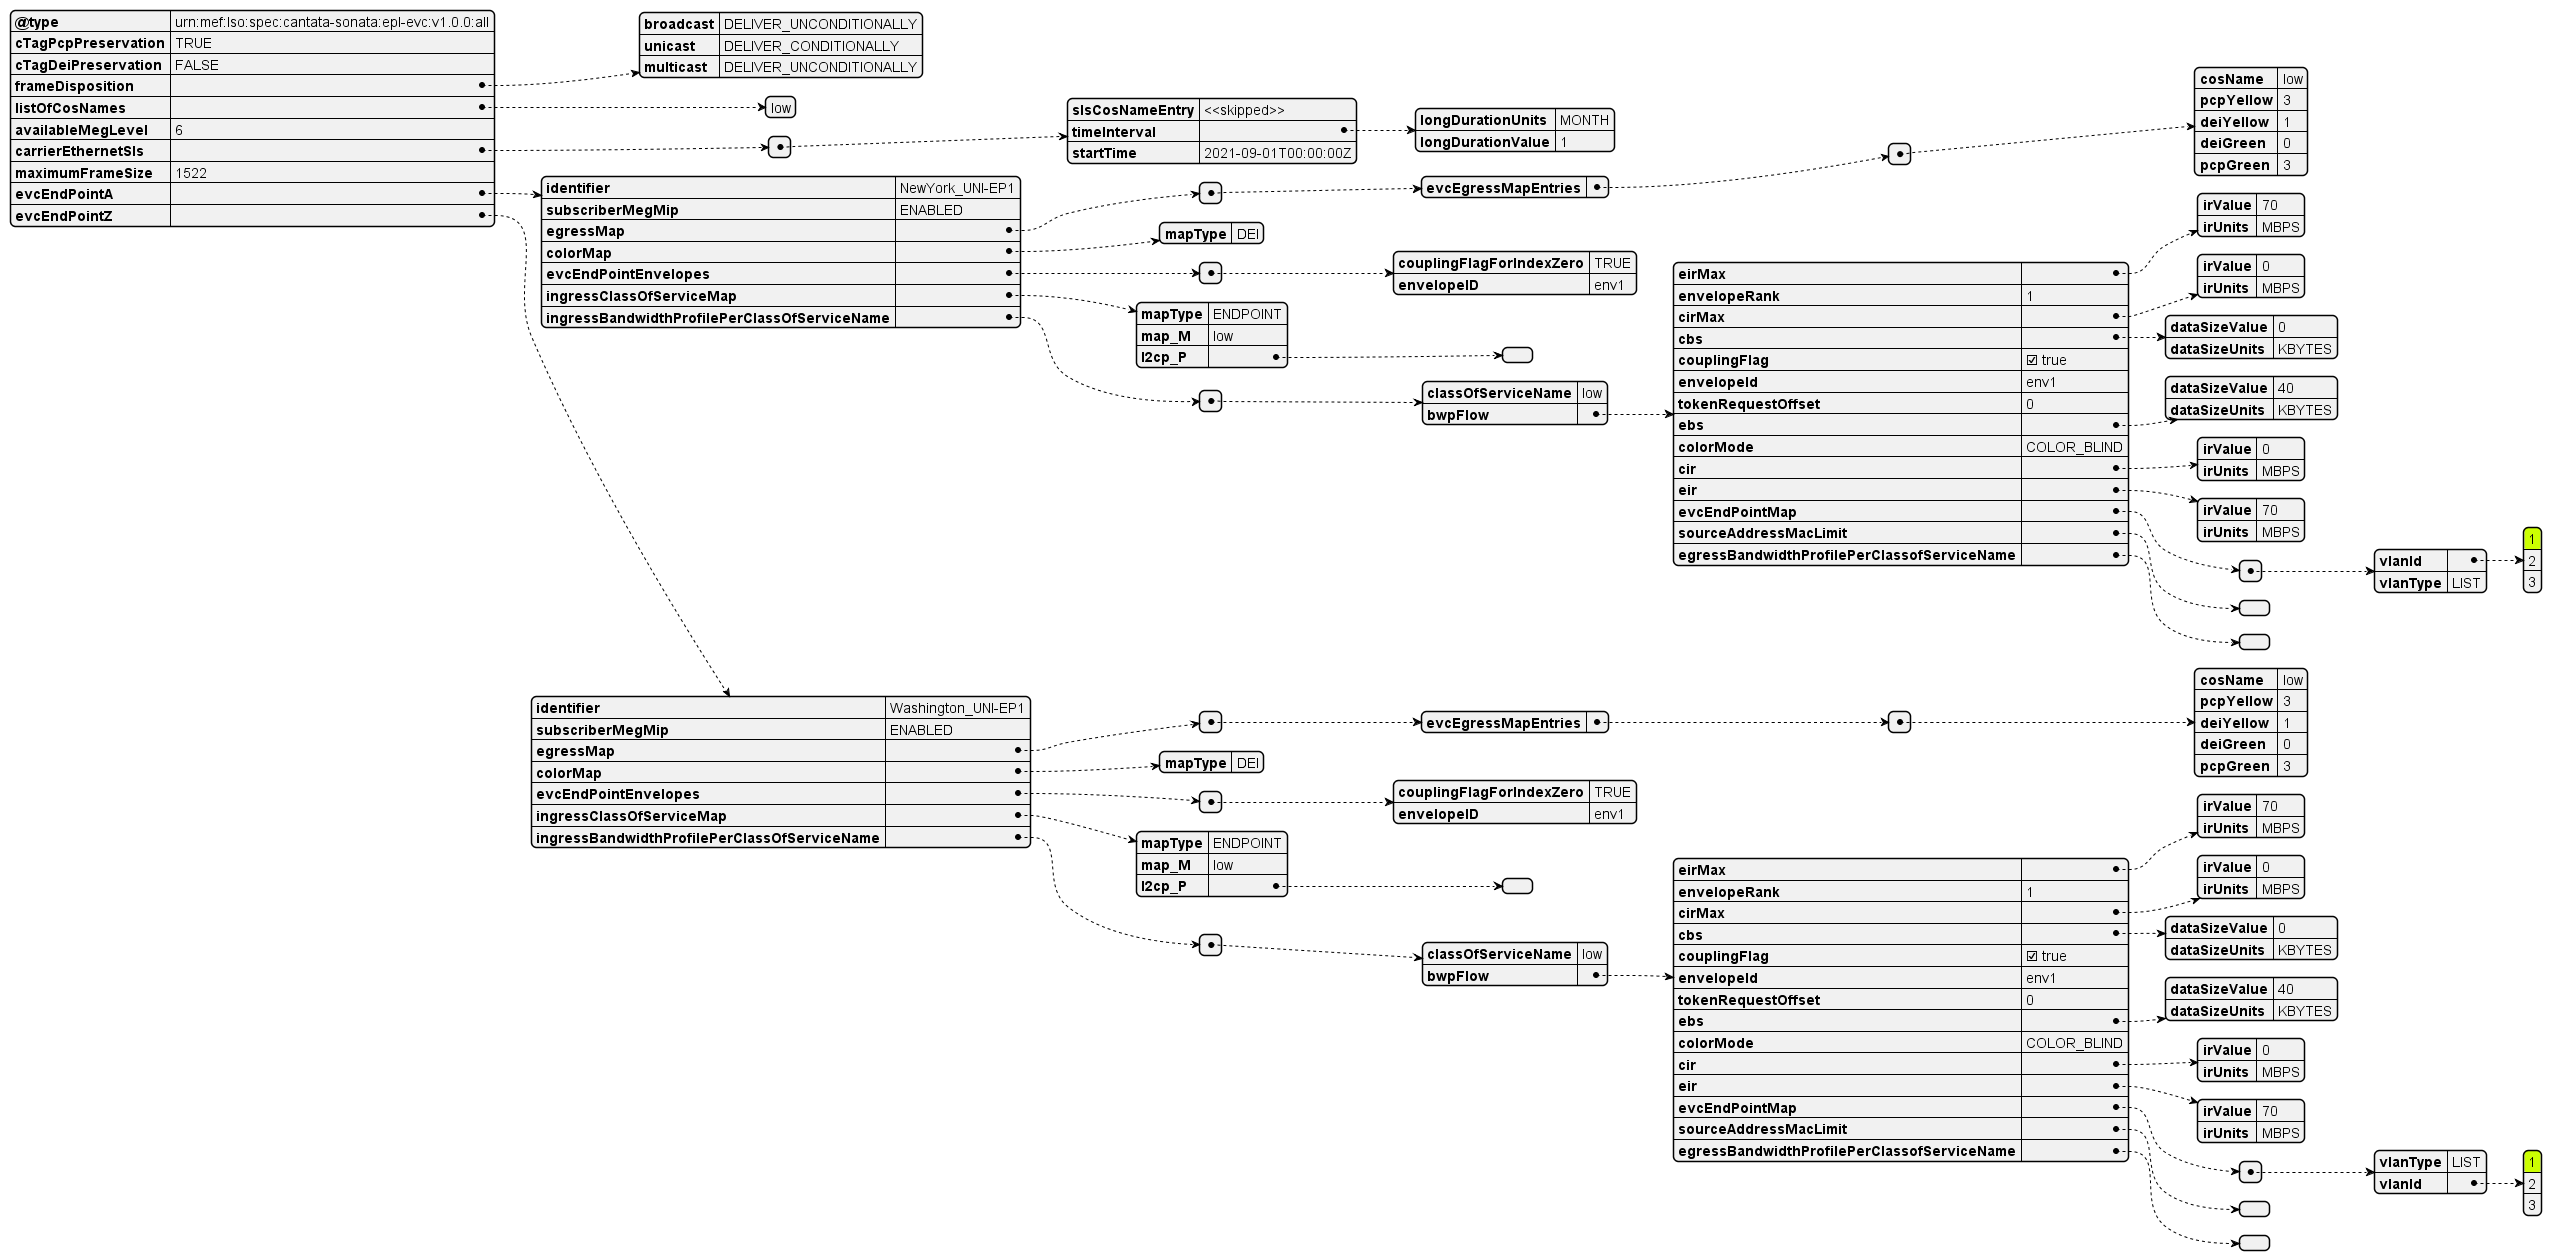

The diagram above was rendered by PlantUML. Its source (embedded in the PNG):
@startjson

#highlight "evcEndPointA" / "ingressBandwidthProfilePerClassOfServiceName" / "0" / "bwpFlow" / "evcEndPointMap" / "0" / "vlanId" / "0"
#highlight "evcEndPointZ" / "ingressBandwidthProfilePerClassOfServiceName" / "0" / "bwpFlow" / "evcEndPointMap" / "0" / "vlanId" / "0"

{
    "@type": "urn:mef:lso:spec:cantata-sonata:epl-evc:v1.0.0:all",
    "cTagPcpPreservation": "TRUE",
          "cTagDeiPreservation": "FALSE",
          "frameDisposition": {
            "broadcast": "DELIVER_UNCONDITIONALLY",
            "unicast": "DELIVER_CONDITIONALLY",
            "multicast": "DELIVER_UNCONDITIONALLY"
          },
    "listOfCosNames": ["low"],
    "availableMegLevel": "6",
    "carrierEthernetSls": [
      {
        "slsCosNameEntry": "<<skipped>>",
        "timeInterval": {
          "longDurationUnits": "MONTH",
          "longDurationValue": 1
        },
        "startTime": "2021-09-01T00:00:00Z"
      }
    ],
    "maximumFrameSize": 1522,
    "evcEndPointA": {
    "identifier": "NewYork_UNI-EP1",
    "subscriberMegMip": "ENABLED",
    "egressMap": [
              {
                "evcEgressMapEntries": [
                  {
                    "cosName": "low",
                    "pcpYellow": 3,
                    "deiYellow": 1,
                    "deiGreen": 0,
                    "pcpGreen": 3
                  }
                ]
              }
            ],
            "colorMap": {
              "mapType": "DEI"
            },
            "evcEndPointEnvelopes": [
              {
                "couplingFlagForIndexZero": "TRUE",
                "envelopeID": "env1"
              }
            ],
            "ingressClassOfServiceMap": {
              "mapType": "ENDPOINT",
              "map_M": "low",
              "l2cp_P": []
            },
            "ingressBandwidthProfilePerClassOfServiceName": [
              {
                "classOfServiceName": "low",
                "bwpFlow": {
                  "eirMax": {
                    "irValue": 70,
                    "irUnits": "MBPS"
                  },
                  "envelopeRank": 1,
                  "cirMax": {
                    "irValue": 0,
                    "irUnits": "MBPS"
                  },
                  "cbs": {
                    "dataSizeValue": 0,
                    "dataSizeUnits": "KBYTES"
                  },
                  "couplingFlag": true,
                  "envelopeId": "env1",
                  "tokenRequestOffset": 0,
                  "ebs": {
                    "dataSizeValue": 40,
                    "dataSizeUnits": "KBYTES"
                  },
                  "colorMode": "COLOR_BLIND",
                  "cir": {
                    "irValue": 0,
                    "irUnits": "MBPS"
                  },
                  "eir": {
                    "irValue": 70,
                    "irUnits": "MBPS"
                  },
                  "evcEndPointMap": [
              {
                "vlanId": [1, 2, 3],
                "vlanType": "LIST"
              }
            ],
            "sourceAddressMacLimit": [],
            "egressBandwidthProfilePerClassofServiceName": []
                }
              }
            ]
          },
          "evcEndPointZ": {
            "identifier": "Washington_UNI-EP1",
            "subscriberMegMip": "ENABLED",
            "egressMap": [
              {
                "evcEgressMapEntries": [
                  {
                    "cosName": "low",
                    "pcpYellow": 3,
                    "deiYellow": 1,
                    "deiGreen": 0,
                    "pcpGreen": 3
                  }
                ]
              }
            ],
            "colorMap": {
              "mapType": "DEI"
            },
            "evcEndPointEnvelopes": [
              {
                "couplingFlagForIndexZero": "TRUE",
                "envelopeID": "env1"
              }
            ],
            "ingressClassOfServiceMap": {
              "mapType": "ENDPOINT",
              "map_M": "low",
              "l2cp_P": []
            },
            "ingressBandwidthProfilePerClassOfServiceName": [
              {
                "classOfServiceName": "low",
                "bwpFlow": {
                  "eirMax": {
                    "irValue": 70,
                    "irUnits": "MBPS"
                  },
                  "envelopeRank": 1,
                  "cirMax": {
                    "irValue": 0,
                    "irUnits": "MBPS"
                  },
                  "cbs": {
                    "dataSizeValue": 0,
                    "dataSizeUnits": "KBYTES"
                  },
                  "couplingFlag": true,
                  "envelopeId": "env1",
                  "tokenRequestOffset": 0,
                  "ebs": {
                    "dataSizeValue": 40,
                    "dataSizeUnits": "KBYTES"
                  },
                  "colorMode": "COLOR_BLIND",
                  "cir": {
                    "irValue": 0,
                    "irUnits": "MBPS"
                  },
                  "eir": {
                    "irValue": 70,
                    "irUnits": "MBPS"
                  },
                  "evcEndPointMap": [
                    {
                      "vlanType": "LIST",
                      "vlanId": [1, 2, 3]
                    }
            ],
            "sourceAddressMacLimit": [],
            "egressBandwidthProfilePerClassofServiceName": []
                }
              }
            ]
          }
}
@endjson